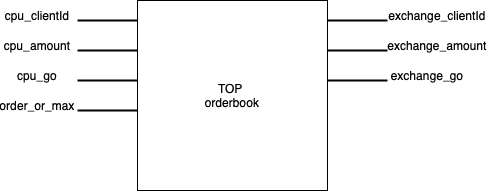

The diagram above was exported from draw.io. Its source (the exported page's mxGraphModel, read from the mxfile embedded in the PNG):
<mxGraphModel dx="541" dy="306" grid="1" gridSize="10" guides="1" tooltips="1" connect="1" arrows="1" fold="1" page="1" pageScale="1" pageWidth="827" pageHeight="1169" math="0" shadow="0">
  <root>
    <mxCell id="0" />
    <mxCell id="1" parent="0" />
    <mxCell id="2" value="TOP&amp;nbsp;&lt;br&gt;orderbook" style="whiteSpace=wrap;html=1;aspect=fixed;" vertex="1" parent="1">
      <mxGeometry x="390" y="790" width="190" height="190" as="geometry" />
    </mxCell>
    <mxCell id="3" value="" style="endArrow=none;html=1;rounded=0;strokeColor=#000000;strokeWidth=2;" edge="1" parent="1">
      <mxGeometry width="50" height="50" relative="1" as="geometry">
        <mxPoint x="330" y="810" as="sourcePoint" />
        <mxPoint x="390" y="810" as="targetPoint" />
      </mxGeometry>
    </mxCell>
    <mxCell id="4" value="" style="endArrow=none;html=1;rounded=0;strokeColor=#000000;strokeWidth=2;" edge="1" parent="1">
      <mxGeometry width="50" height="50" relative="1" as="geometry">
        <mxPoint x="330" y="840" as="sourcePoint" />
        <mxPoint x="390" y="840" as="targetPoint" />
      </mxGeometry>
    </mxCell>
    <mxCell id="5" value="" style="endArrow=none;html=1;rounded=0;strokeColor=#000000;strokeWidth=2;" edge="1" parent="1">
      <mxGeometry width="50" height="50" relative="1" as="geometry">
        <mxPoint x="330" y="870" as="sourcePoint" />
        <mxPoint x="390" y="870" as="targetPoint" />
      </mxGeometry>
    </mxCell>
    <mxCell id="6" value="" style="endArrow=none;html=1;rounded=0;strokeColor=#000000;strokeWidth=2;" edge="1" parent="1">
      <mxGeometry width="50" height="50" relative="1" as="geometry">
        <mxPoint x="580" y="810" as="sourcePoint" />
        <mxPoint x="640" y="810" as="targetPoint" />
      </mxGeometry>
    </mxCell>
    <mxCell id="7" value="" style="endArrow=none;html=1;rounded=0;strokeColor=#000000;strokeWidth=2;" edge="1" parent="1">
      <mxGeometry width="50" height="50" relative="1" as="geometry">
        <mxPoint x="580" y="840" as="sourcePoint" />
        <mxPoint x="640" y="840" as="targetPoint" />
      </mxGeometry>
    </mxCell>
    <mxCell id="8" value="" style="endArrow=none;html=1;rounded=0;strokeColor=#000000;strokeWidth=2;" edge="1" parent="1">
      <mxGeometry width="50" height="50" relative="1" as="geometry">
        <mxPoint x="580" y="870" as="sourcePoint" />
        <mxPoint x="640" y="870" as="targetPoint" />
      </mxGeometry>
    </mxCell>
    <mxCell id="9" value="cpu_clientId" style="text;html=1;strokeColor=none;fillColor=none;align=center;verticalAlign=middle;whiteSpace=wrap;rounded=0;" vertex="1" parent="1">
      <mxGeometry x="260" y="790" width="60" height="30" as="geometry" />
    </mxCell>
    <mxCell id="10" value="cpu_amount" style="text;html=1;strokeColor=none;fillColor=none;align=center;verticalAlign=middle;whiteSpace=wrap;rounded=0;" vertex="1" parent="1">
      <mxGeometry x="260" y="820" width="60" height="30" as="geometry" />
    </mxCell>
    <mxCell id="11" value="cpu_go" style="text;html=1;strokeColor=none;fillColor=none;align=center;verticalAlign=middle;whiteSpace=wrap;rounded=0;" vertex="1" parent="1">
      <mxGeometry x="260" y="850" width="60" height="30" as="geometry" />
    </mxCell>
    <mxCell id="12" value="" style="endArrow=none;html=1;rounded=0;strokeColor=#000000;strokeWidth=2;" edge="1" parent="1">
      <mxGeometry width="50" height="50" relative="1" as="geometry">
        <mxPoint x="330" y="900" as="sourcePoint" />
        <mxPoint x="390" y="900" as="targetPoint" />
      </mxGeometry>
    </mxCell>
    <mxCell id="13" value="order_or_max" style="text;html=1;strokeColor=none;fillColor=none;align=center;verticalAlign=middle;whiteSpace=wrap;rounded=0;" vertex="1" parent="1">
      <mxGeometry x="260" y="880" width="60" height="30" as="geometry" />
    </mxCell>
    <mxCell id="14" value="exchange_clientId" style="text;html=1;strokeColor=none;fillColor=none;align=center;verticalAlign=middle;whiteSpace=wrap;rounded=0;" vertex="1" parent="1">
      <mxGeometry x="660" y="790" width="60" height="30" as="geometry" />
    </mxCell>
    <mxCell id="15" value="exchange_amount" style="text;html=1;strokeColor=none;fillColor=none;align=center;verticalAlign=middle;whiteSpace=wrap;rounded=0;" vertex="1" parent="1">
      <mxGeometry x="660" y="820" width="60" height="30" as="geometry" />
    </mxCell>
    <mxCell id="16" value="exchange_go" style="text;html=1;strokeColor=none;fillColor=none;align=center;verticalAlign=middle;whiteSpace=wrap;rounded=0;" vertex="1" parent="1">
      <mxGeometry x="650" y="850" width="60" height="30" as="geometry" />
    </mxCell>
  </root>
</mxGraphModel>